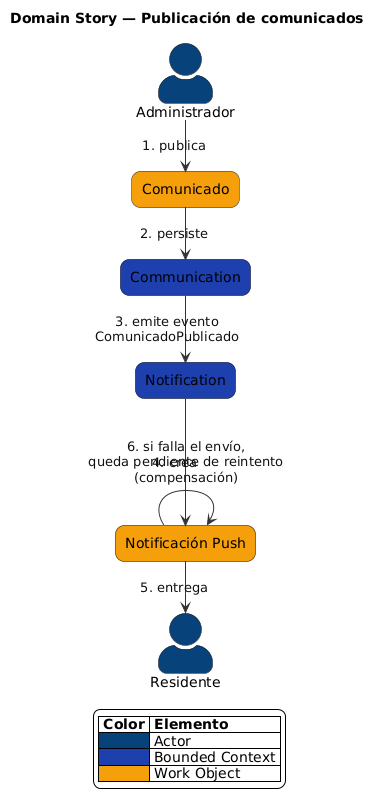

The diagram above was rendered by PlantUML. Its source (embedded in the PNG):
@startuml
left to right direction
skinparam backgroundColor white
skinparam ArrowColor #333333
skinparam ArrowFontColor #111111
skinparam defaultTextAlignment center
skinparam rectangle {
  RoundCorner 18
}
skinparam actorStyle awesome

actor "Administrador" as Admin #08427b
actor "Residente" as Res #08427b
rectangle "Communication" as Comm #1e40af
rectangle "Notification" as Notif #1e40af
rectangle "Comunicado" as Anuncio #f59e0b
rectangle "Notificación Push" as Push #f59e0b

Admin -> Anuncio : "1. publica"
Anuncio -> Comm : "2. persiste"
Comm -> Notif : "3. emite evento\nComunicadoPublicado"
Notif -> Push : "4. crea"
Push -> Res : "5. entrega"
Push -> Push : "6. si falla el envío,\nqueda pendiente de reintento\n(compensación)"

legend right
  |= Color |= Elemento |
  |<#08427b>| Actor |
  |<#1e40af>| Bounded Context |
  |<#f59e0b>| Work Object |
endlegend

title Domain Story — Publicación de comunicados
@enduml